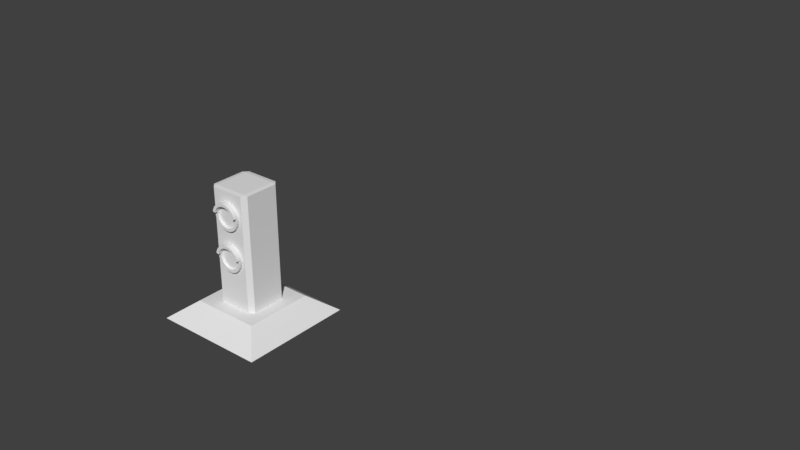 # Source: shunting_signal.blend  (saved by Blender 2.79.0; exported with 4.5.12 LTS)
import bpy
from mathutils import Matrix  # noqa: F401  (used for matrix-valued properties, if any)

bpy.ops.wm.read_factory_settings(use_empty=True)
scene = bpy.context.scene
scene.name = 'Scene'

# ---- collections
col_collection_1 = bpy.data.collections.new('Collection 1'); scene.collection.children.link(col_collection_1)

# ---- materials (node trees are filled in below, after node groups)
mat_material_001 = bpy.data.materials.new('Material.001')
mat_material_001.alpha_threshold = 0.0
mat_material_001.use_transparent_shadow = False
mat_material_001.preview_render_type = 'CUBE'
mat_material_001.roughness = 0.5

# ---- material node trees

# ---- world
world_world = bpy.data.worlds.new('World'); scene.world = world_world
world_world.color = (0.05088, 0.05088, 0.05088)
world_world.use_sun_shadow = False
world_world.sun_shadow_jitter_overblur = 0.0
world_world.cycles.sampling_method = 'MANUAL'

# ---- meshes
me_cylinder_002 = bpy.data.meshes.new('Cylinder.002')
me_cylinder_002.from_pydata([(0.0, 1.0, -1.0), (0.0, 1.0, 1.0), (0.1951, 0.9808, -1.0), (0.1951, 0.9808, 1.0), (0.3827, 0.9239, -1.0), (0.3827, 0.9239, 1.0), (0.5556, 0.8315, -1.0), (0.5556, 0.8315, 1.0), (0.7071, 0.7071, -1.0), (0.7071, 0.7071, 1.0), (0.8315, 0.5556, -1.0), (0.8315, 0.5556, 1.0), (0.9239, 0.3827, -1.0), (0.9239, 0.3827, 1.0), (0.9808, 0.1951, -1.0), (0.9808, 0.1951, 1.0), (1.0, 7.55e-08, -1.0), (1.0, 7.55e-08, 1.0), (0.9808, -0.1951, -1.0), (0.9808, -0.1951, 1.0), (0.9239, -0.3827, -1.0), (0.9239, -0.3827, 1.0), (0.8315, -0.5556, -1.0), (0.8315, -0.5556, 1.0), (0.7071, -0.7071, -1.0), (0.7071, -0.7071, 1.0), (0.5556, -0.8315, -1.0), (0.5556, -0.8315, 1.0), (0.3827, -0.9239, -1.0), (0.3827, -0.9239, 1.0), (0.1951, -0.9808, -1.0), (0.1951, -0.9808, 1.0), (-3.258e-07, -1.0, -1.0), (-3.258e-07, -1.0, 1.0), (-0.1951, -0.9808, -1.0), (-0.1951, -0.9808, 1.0), (-0.3827, -0.9239, -1.0), (-0.3827, -0.9239, 1.0), (-0.5556, -0.8315, -1.0), (-0.5556, -0.8315, 1.0), (-0.7071, -0.7071, -1.0), (-0.7071, -0.7071, 1.0), (-0.8315, -0.5556, -1.0), (-0.8315, -0.5556, 1.0), (-0.9239, -0.3827, -1.0), (-0.9239, -0.3827, 1.0), (-0.9808, -0.1951, -1.0), (-0.9808, -0.1951, 1.0), (-1.0, 9.656e-07, -1.0), (-1.0, 9.656e-07, 1.0), (-0.9808, 0.1951, -1.0), (-0.9808, 0.1951, 1.0), (-0.9239, 0.3827, -1.0), (-0.9239, 0.3827, 1.0), (-0.8315, 0.5556, -1.0), (-0.8315, 0.5556, 1.0), (-0.7071, 0.7071, -1.0), (-0.7071, 0.7071, 1.0), (-0.5556, 0.8315, -1.0), (-0.5556, 0.8315, 1.0), (-0.3827, 0.9239, -1.0), (-0.3827, 0.9239, 1.0), (-0.1951, 0.9808, -1.0), (-0.1951, 0.9808, 1.0), (2.479e-08, 0.7913, -1.0), (0.1544, 0.7761, -1.0), (0.3028, 0.731, -1.0), (0.4396, 0.6579, -1.0), (0.5595, 0.5595, -1.0), (0.6579, 0.4396, -1.0), (0.731, 0.3028, -1.0), (0.7761, 0.1544, -1.0), (0.7913, 1.192e-07, -1.0), (0.7761, -0.1544, -1.0), (0.731, -0.3028, -1.0), (0.6579, -0.4396, -1.0), (0.5595, -0.5595, -1.0), (0.4396, -0.6579, -1.0), (0.3028, -0.731, -1.0), (0.1544, -0.7761, -1.0), (-2.33e-07, -0.7913, -1.0), (-0.1544, -0.7761, -1.0), (-0.3028, -0.731, -1.0), (-0.4396, -0.6579, -1.0), (-0.5595, -0.5595, -1.0), (-0.6579, -0.4396, -1.0), (-0.731, -0.3028, -1.0), (-0.7761, -0.1544, -1.0), (-0.7913, 8.235e-07, -1.0), (-0.7761, 0.1544, -1.0), (-0.731, 0.3028, -1.0), (-0.6579, 0.4396, -1.0), (-0.5595, 0.5595, -1.0), (-0.4396, 0.6579, -1.0), (-0.3028, 0.731, -1.0), (-0.1544, 0.7761, -1.0), (2.333e-08, 0.7913, 0.3913), (0.1544, 0.7761, 0.3913), (0.3028, 0.731, 0.3913), (0.4396, 0.6579, 0.3913), (0.5595, 0.5595, 0.3913), (0.6579, 0.4396, 0.3913), (0.731, 0.3028, 0.3913), (0.7761, 0.1544, 0.3913), (0.7913, 1.268e-07, 0.3913), (0.7761, -0.1544, 0.3913), (0.731, -0.3028, 0.3913), (0.6579, -0.4396, 0.3913), (0.5595, -0.5595, 0.3913), (0.4396, -0.6579, 0.3913), (0.3028, -0.731, 0.3913), (0.1544, -0.7761, 0.3913), (-2.345e-07, -0.7913, 0.3913), (-0.1544, -0.7761, 0.3913), (-0.3028, -0.731, 0.3913), (-0.4396, -0.6579, 0.3913), (-0.5595, -0.5595, 0.3913), (-0.6579, -0.4396, 0.3913), (-0.731, -0.3028, 0.3913), (-0.7761, -0.1544, 0.3913), (-0.7913, 8.311e-07, 0.3913), (-0.7761, 0.1544, 0.3913), (-0.731, 0.3028, 0.3913), (-0.6579, 0.4396, 0.3913), (-0.5595, 0.5595, 0.3913), (-0.4396, 0.6579, 0.3913), (-0.3028, 0.731, 0.3913), (-0.1544, 0.7761, 0.3913), (0.0, 1.0, -2.76), (0.1951, 0.9808, -2.76), (0.3827, 0.9239, -2.76), (0.5556, 0.8315, -2.76), (0.7071, 0.7071, -2.76), (0.8315, 0.5556, -2.76), (0.9239, 0.3827, -2.76), (0.9808, 0.1951, -2.76), (-0.9808, 0.1951, -2.76), (-0.9239, 0.3827, -2.76), (-0.8315, 0.5556, -2.76), (-0.7071, 0.7071, -2.76), (-0.5556, 0.8315, -2.76), (-0.3827, 0.9239, -2.76), (-0.1951, 0.9808, -2.76), (2.479e-08, 0.7913, -2.76), (0.1544, 0.7761, -2.76), (0.3028, 0.731, -2.76), (0.4396, 0.6579, -2.76), (0.5595, 0.5595, -2.76), (0.6579, 0.4396, -2.76), (0.731, 0.3028, -2.76), (0.7761, 0.1544, -2.76), (-0.7761, 0.1544, -2.76), (-0.731, 0.3028, -2.76), (-0.6579, 0.4396, -2.76), (-0.5595, 0.5595, -2.76), (-0.4396, 0.6579, -2.76), (-0.3028, 0.731, -2.76), (-0.1544, 0.7761, -2.76), (0.0, 4.0, -1.0), (0.0, 4.0, 1.0), (0.1951, 3.981, -1.0), (0.1951, 3.981, 1.0), (0.3827, 3.924, -1.0), (0.3827, 3.924, 1.0), (0.5556, 3.831, -1.0), (0.5556, 3.831, 1.0), (0.7071, 3.707, -1.0), (0.7071, 3.707, 1.0), (0.8315, 3.556, -1.0), (0.8315, 3.556, 1.0), (0.9239, 3.383, -1.0), (0.9239, 3.383, 1.0), (0.9808, 3.195, -1.0), (0.9808, 3.195, 1.0), (1.0, 3.0, -1.0), (1.0, 3.0, 1.0), (0.9808, 2.805, -1.0), (0.9808, 2.805, 1.0), (0.9239, 2.617, -1.0), (0.9239, 2.617, 1.0), (0.8315, 2.444, -1.0), (0.8315, 2.444, 1.0), (0.7071, 2.293, -1.0), (0.7071, 2.293, 1.0), (0.5556, 2.169, -1.0), (0.5556, 2.169, 1.0), (0.3827, 2.076, -1.0), (0.3827, 2.076, 1.0), (0.1951, 2.019, -1.0), (0.1951, 2.019, 1.0), (-3.258e-07, 2.0, -1.0), (-3.258e-07, 2.0, 1.0), (-0.1951, 2.019, -1.0), (-0.1951, 2.019, 1.0), (-0.3827, 2.076, -1.0), (-0.3827, 2.076, 1.0), (-0.5556, 2.169, -1.0), (-0.5556, 2.169, 1.0), (-0.7071, 2.293, -1.0), (-0.7071, 2.293, 1.0), (-0.8315, 2.444, -1.0), (-0.8315, 2.444, 1.0), (-0.9239, 2.617, -1.0), (-0.9239, 2.617, 1.0), (-0.9808, 2.805, -1.0), (-0.9808, 2.805, 1.0), (-1.0, 3.0, -1.0), (-1.0, 3.0, 1.0), (-0.9808, 3.195, -1.0), (-0.9808, 3.195, 1.0), (-0.9239, 3.383, -1.0), (-0.9239, 3.383, 1.0), (-0.8315, 3.556, -1.0), (-0.8315, 3.556, 1.0), (-0.7071, 3.707, -1.0), (-0.7071, 3.707, 1.0), (-0.5556, 3.831, -1.0), (-0.5556, 3.831, 1.0), (-0.3827, 3.924, -1.0), (-0.3827, 3.924, 1.0), (-0.1951, 3.981, -1.0), (-0.1951, 3.981, 1.0), (2.479e-08, 3.791, -1.0), (0.1544, 3.776, -1.0), (0.3028, 3.731, -1.0), (0.4396, 3.658, -1.0), (0.5595, 3.56, -1.0), (0.6579, 3.44, -1.0), (0.731, 3.303, -1.0), (0.7761, 3.154, -1.0), (0.7913, 3.0, -1.0), (0.7761, 2.846, -1.0), (0.731, 2.697, -1.0), (0.6579, 2.56, -1.0), (0.5595, 2.44, -1.0), (0.4396, 2.342, -1.0), (0.3028, 2.269, -1.0), (0.1544, 2.224, -1.0), (-2.33e-07, 2.209, -1.0), (-0.1544, 2.224, -1.0), (-0.3028, 2.269, -1.0), (-0.4396, 2.342, -1.0), (-0.5595, 2.44, -1.0), (-0.6579, 2.56, -1.0), (-0.731, 2.697, -1.0), (-0.7761, 2.846, -1.0), (-0.7913, 3.0, -1.0), (-0.7761, 3.154, -1.0), (-0.731, 3.303, -1.0), (-0.6579, 3.44, -1.0), (-0.5595, 3.56, -1.0), (-0.4396, 3.658, -1.0), (-0.3028, 3.731, -1.0), (-0.1544, 3.776, -1.0), (2.333e-08, 3.791, 0.3913), (0.1544, 3.776, 0.3913), (0.3028, 3.731, 0.3913), (0.4396, 3.658, 0.3913), (0.5595, 3.56, 0.3913), (0.6579, 3.44, 0.3913), (0.731, 3.303, 0.3913), (0.7761, 3.154, 0.3913), (0.7913, 3.0, 0.3913), (0.7761, 2.846, 0.3913), (0.731, 2.697, 0.3913), (0.6579, 2.56, 0.3913), (0.5595, 2.44, 0.3913), (0.4396, 2.342, 0.3913), (0.3028, 2.269, 0.3913), (0.1544, 2.224, 0.3913), (-2.345e-07, 2.209, 0.3913), (-0.1544, 2.224, 0.3913), (-0.3028, 2.269, 0.3913), (-0.4396, 2.342, 0.3913), (-0.5595, 2.44, 0.3913), (-0.6579, 2.56, 0.3913), (-0.731, 2.697, 0.3913), (-0.7761, 2.846, 0.3913), (-0.7913, 3.0, 0.3913), (-0.7761, 3.154, 0.3913), (-0.731, 3.303, 0.3913), (-0.6579, 3.44, 0.3913), (-0.5595, 3.56, 0.3913), (-0.4396, 3.658, 0.3913), (-0.3028, 3.731, 0.3913), (-0.1544, 3.776, 0.3913), (0.0, 4.0, -2.76), (0.1951, 3.981, -2.76), (0.3827, 3.924, -2.76), (0.5556, 3.831, -2.76), (0.7071, 3.707, -2.76), (0.8315, 3.556, -2.76), (0.9239, 3.383, -2.76), (0.9808, 3.195, -2.76), (-0.9808, 3.195, -2.76), (-0.9239, 3.383, -2.76), (-0.8315, 3.556, -2.76), (-0.7071, 3.707, -2.76), (-0.5556, 3.831, -2.76), (-0.3827, 3.924, -2.76), (-0.1951, 3.981, -2.76), (2.479e-08, 3.791, -2.76), (0.1544, 3.776, -2.76), (0.3028, 3.731, -2.76), (0.4396, 3.658, -2.76), (0.5595, 3.56, -2.76), (0.6579, 3.44, -2.76), (0.731, 3.303, -2.76), (0.7761, 3.154, -2.76), (-0.7761, 3.154, -2.76), (-0.731, 3.303, -2.76), (-0.6579, 3.44, -2.76), (-0.5595, 3.56, -2.76), (-0.4396, 3.658, -2.76), (-0.3028, 3.731, -2.76), (-0.1544, 3.776, -2.76), (-4.125, -5.0, 46.0), (-2.489, -3.75, 32.91), (-4.125, -5.0, -20.0), (-2.489, -3.75, -6.908), (4.125, -5.0, 46.0), (2.489, -3.75, 32.91), (4.125, -5.0, -20.0), (2.489, -3.75, -6.908), (-3.851, 14.99, -37.41), (-3.851, -10.01, -37.41), (-6.196, 14.99, -43.11), (-6.196, -10.01, -43.11), (-8.634, 14.99, -45.03), (-8.634, -10.01, -45.03), (-1.22, -3.75, 25.24), (-1.53, -3.75, 22.76), (-1.748, -3.75, 26.99), (-1.53, -3.75, 3.239), (-1.22, -3.75, 0.7632), (-1.748, -3.75, -0.9873), (1.22, -3.75, 0.7632), (1.53, -3.75, 3.239), (1.748, -3.75, -0.9873), (1.53, -3.75, 22.76), (1.22, -3.75, 25.24), (1.748, -3.75, 26.99), (-1.53, 4.703, 22.76), (-1.22, 4.703, 25.24), (-1.22, 4.75, 22.76), (-1.53, 4.703, 3.239), (-1.22, 4.75, 3.239), (-1.22, 4.703, 0.7632), (1.22, 4.703, 0.7632), (1.22, 4.75, 3.239), (1.53, 4.703, 3.239), (1.53, 4.703, 22.76), (1.22, 4.75, 22.76), (1.22, 4.703, 25.24), (-1.69, -10.01, -28.17), (-1.69, 14.99, -28.17), (0.2046, -10.01, -15.74), (0.2046, 14.99, -15.74), (1.759, -10.01, -0.5838), (1.759, 14.99, -0.5838), (2.914, -10.01, 16.7), (2.914, 14.99, 16.7), (3.626, -10.01, 35.46), (3.626, 14.99, 35.46), (3.866, -10.01, 54.97), (3.866, 14.99, 54.97), (3.626, -10.01, 74.48), (3.626, 14.99, 74.48), (2.914, -10.01, 93.24), (2.914, 14.99, 93.24), (1.759, -10.01, 110.5), (1.759, 14.99, 110.5), (0.2046, -10.01, 125.7), (0.2046, 14.99, 125.7), (-1.69, -10.01, 138.1), (-1.69, 14.99, 138.1), (-3.851, -10.01, 147.4), (-3.851, 14.99, 147.4), (-6.196, -10.01, 153.1), (-6.196, 14.99, 153.1), (-8.634, -10.01, 155.0), (-8.634, 14.99, 155.0), (-11.07, -10.01, 153.1), (-11.07, 14.99, 153.1), (-13.42, -10.01, 147.4), (-13.42, 14.99, 147.4), (-15.58, -10.01, 138.1), (-15.58, 14.99, 138.1), (-17.47, -10.01, 125.7), (-17.47, 14.99, 125.7), (-19.03, -10.01, 110.5), (-19.03, 14.99, 110.5), (-20.18, -10.01, 93.24), (-20.18, 14.99, 93.24), (-20.89, -10.01, 74.48), (-20.89, 14.99, 74.48), (-21.13, -10.01, 54.97), (-21.13, 14.99, 54.97), (-20.89, -10.01, 35.46), (-20.89, 14.99, 35.46), (-20.18, -10.01, 16.7), (-20.18, 14.99, 16.7), (-19.03, -10.01, -0.5839), (-19.03, 14.99, -0.5839), (-17.47, -10.01, -15.74), (-17.47, 14.99, -15.74), (-15.58, -10.01, -28.17), (-15.58, 14.99, -28.17), (-13.42, -10.01, -37.41), (-13.42, 14.99, -37.41), (-11.07, -10.01, -43.11), (-11.07, 14.99, -43.11)], [], [(0, 1, 3, 2), (2, 3, 5, 4), (4, 5, 7, 6), (6, 7, 9, 8), (8, 9, 11, 10), (10, 11, 13, 12), (12, 13, 15, 14), (14, 15, 17, 16), (16, 17, 19, 18), (18, 19, 21, 20), (20, 21, 23, 22), (22, 23, 25, 24), (24, 25, 27, 26), (26, 27, 29, 28), (28, 29, 31, 30), (30, 31, 33, 32), (32, 33, 35, 34), (34, 35, 37, 36), (36, 37, 39, 38), (38, 39, 41, 40), (40, 41, 43, 42), (42, 43, 45, 44), (44, 45, 47, 46), (46, 47, 49, 48), (48, 49, 51, 50), (50, 51, 53, 52), (52, 53, 55, 54), (54, 55, 57, 56), (56, 57, 59, 58), (58, 59, 61, 60), (3, 1, 63, 61, 59, 57, 55, 53, 51, 49, 47, 45, 43, 41, 39, 37, 35, 33, 31, 29, 27, 25, 23, 21, 19, 17, 15, 13, 11, 9, 7, 5), (60, 61, 63, 62), (62, 63, 1, 0), (40, 42, 85, 84), (83, 84, 116, 115), (65, 64, 143, 144), (14, 16, 72, 71), (32, 34, 81, 80), (54, 56, 139, 138), (91, 90, 152, 153), (24, 26, 77, 76), (42, 44, 86, 85), (90, 89, 151, 152), (16, 18, 73, 72), (34, 36, 82, 81), (62, 0, 128, 142), (0, 2, 129, 128), (26, 28, 78, 77), (44, 46, 87, 86), (8, 10, 133, 132), (14, 71, 150, 135), (18, 20, 74, 73), (36, 38, 83, 82), (52, 54, 138, 137), (60, 62, 142, 141), (28, 30, 79, 78), (46, 48, 88, 87), (6, 8, 132, 131), (20, 22, 75, 74), (38, 40, 84, 83), (50, 52, 137, 136), (71, 70, 149, 150), (30, 32, 80, 79), (48, 50, 89, 88), (58, 60, 141, 140), (22, 24, 76, 75), (96, 97, 98, 99, 100, 101, 102, 103, 104, 105, 106, 107, 108, 109, 110, 111, 112, 113, 114, 115, 116, 117, 118, 119, 120, 121, 122, 123, 124, 125, 126, 127), (70, 71, 103, 102), (84, 85, 117, 116), (71, 72, 104, 103), (85, 86, 118, 117), (72, 73, 105, 104), (86, 87, 119, 118), (73, 74, 106, 105), (87, 88, 120, 119), (74, 75, 107, 106), (88, 89, 121, 120), (75, 76, 108, 107), (89, 90, 122, 121), (76, 77, 109, 108), (90, 91, 123, 122), (77, 78, 110, 109), (64, 65, 97, 96), (91, 92, 124, 123), (78, 79, 111, 110), (65, 66, 98, 97), (92, 93, 125, 124), (79, 80, 112, 111), (66, 67, 99, 98), (93, 94, 126, 125), (80, 81, 113, 112), (67, 68, 100, 99), (94, 95, 127, 126), (81, 82, 114, 113), (68, 69, 101, 100), (95, 64, 96, 127), (82, 83, 115, 114), (69, 70, 102, 101), (140, 141, 156, 155), (136, 137, 152, 151), (131, 132, 147, 146), (141, 142, 157, 156), (137, 138, 153, 152), (132, 133, 148, 147), (128, 129, 144, 143), (142, 128, 143, 157), (138, 139, 154, 153), (133, 134, 149, 148), (129, 130, 145, 144), (139, 140, 155, 154), (134, 135, 150, 149), (130, 131, 146, 145), (92, 91, 153, 154), (10, 12, 134, 133), (89, 50, 136, 151), (66, 65, 144, 145), (93, 92, 154, 155), (2, 4, 130, 129), (67, 66, 145, 146), (94, 93, 155, 156), (56, 58, 140, 139), (68, 67, 146, 147), (95, 94, 156, 157), (12, 14, 135, 134), (69, 68, 147, 148), (64, 95, 157, 143), (4, 6, 131, 130), (70, 69, 148, 149), (158, 159, 161, 160), (160, 161, 163, 162), (162, 163, 165, 164), (164, 165, 167, 166), (166, 167, 169, 168), (168, 169, 171, 170), (170, 171, 173, 172), (172, 173, 175, 174), (174, 175, 177, 176), (176, 177, 179, 178), (178, 179, 181, 180), (180, 181, 183, 182), (182, 183, 185, 184), (184, 185, 187, 186), (186, 187, 189, 188), (188, 189, 191, 190), (190, 191, 193, 192), (192, 193, 195, 194), (194, 195, 197, 196), (196, 197, 199, 198), (198, 199, 201, 200), (200, 201, 203, 202), (202, 203, 205, 204), (204, 205, 207, 206), (206, 207, 209, 208), (208, 209, 211, 210), (210, 211, 213, 212), (212, 213, 215, 214), (214, 215, 217, 216), (216, 217, 219, 218), (161, 159, 221, 219, 217, 215, 213, 211, 209, 207, 205, 203, 201, 199, 197, 195, 193, 191, 189, 187, 185, 183, 181, 179, 177, 175, 173, 171, 169, 167, 165, 163), (218, 219, 221, 220), (220, 221, 159, 158), (198, 200, 243, 242), (241, 242, 274, 273), (223, 222, 301, 302), (172, 174, 230, 229), (190, 192, 239, 238), (212, 214, 297, 296), (249, 248, 310, 311), (182, 184, 235, 234), (200, 202, 244, 243), (248, 247, 309, 310), (174, 176, 231, 230), (192, 194, 240, 239), (220, 158, 286, 300), (158, 160, 287, 286), (184, 186, 236, 235), (202, 204, 245, 244), (166, 168, 291, 290), (172, 229, 308, 293), (176, 178, 232, 231), (194, 196, 241, 240), (210, 212, 296, 295), (218, 220, 300, 299), (186, 188, 237, 236), (204, 206, 246, 245), (164, 166, 290, 289), (178, 180, 233, 232), (196, 198, 242, 241), (208, 210, 295, 294), (229, 228, 307, 308), (188, 190, 238, 237), (206, 208, 247, 246), (216, 218, 299, 298), (180, 182, 234, 233), (254, 255, 256, 257, 258, 259, 260, 261, 262, 263, 264, 265, 266, 267, 268, 269, 270, 271, 272, 273, 274, 275, 276, 277, 278, 279, 280, 281, 282, 283, 284, 285), (228, 229, 261, 260), (242, 243, 275, 274), (229, 230, 262, 261), (243, 244, 276, 275), (230, 231, 263, 262), (244, 245, 277, 276), (231, 232, 264, 263), (245, 246, 278, 277), (232, 233, 265, 264), (246, 247, 279, 278), (233, 234, 266, 265), (247, 248, 280, 279), (234, 235, 267, 266), (248, 249, 281, 280), (235, 236, 268, 267), (222, 223, 255, 254), (249, 250, 282, 281), (236, 237, 269, 268), (223, 224, 256, 255), (250, 251, 283, 282), (237, 238, 270, 269), (224, 225, 257, 256), (251, 252, 284, 283), (238, 239, 271, 270), (225, 226, 258, 257), (252, 253, 285, 284), (239, 240, 272, 271), (226, 227, 259, 258), (253, 222, 254, 285), (240, 241, 273, 272), (227, 228, 260, 259), (298, 299, 314, 313), (294, 295, 310, 309), (289, 290, 305, 304), (299, 300, 315, 314), (295, 296, 311, 310), (290, 291, 306, 305), (286, 287, 302, 301), (300, 286, 301, 315), (296, 297, 312, 311), (291, 292, 307, 306), (287, 288, 303, 302), (297, 298, 313, 312), (292, 293, 308, 307), (288, 289, 304, 303), (250, 249, 311, 312), (168, 170, 292, 291), (247, 208, 294, 309), (224, 223, 302, 303), (251, 250, 312, 313), (160, 162, 288, 287), (225, 224, 303, 304), (252, 251, 313, 314), (214, 216, 298, 297), (226, 225, 304, 305), (253, 252, 314, 315), (170, 172, 293, 292), (227, 226, 305, 306), (222, 253, 315, 301), (162, 164, 289, 288), (228, 227, 306, 307), (316, 317, 319, 318), (318, 319, 323, 322), (322, 323, 321, 320), (320, 321, 317, 316), (318, 322, 320, 316), (349, 346, 344, 352), (321, 323, 338, 337, 339, 341), (330, 340, 353, 343), (336, 334, 347, 348), (339, 337, 350, 351), (319, 317, 332, 331, 333, 335), (317, 321, 341, 340, 330, 332), (323, 319, 335, 334, 336, 338), (330, 331, 332), (333, 334, 335), (336, 337, 338), (339, 340, 341), (342, 343, 344), (345, 346, 347), (348, 349, 350), (351, 352, 353), (344, 346, 345, 342), (346, 349, 348, 347), (349, 352, 351, 350), (352, 344, 343, 353), (336, 348, 350, 337), (353, 340, 339, 351), (330, 343, 342, 331), (347, 334, 333, 345), (333, 331, 342, 345)])
_uv = me_cylinder_002.uv_layers.new(name='UVMap')
_uv.uv.foreach_set('vector', [0.8347, 0.4015, 0.8347, 0.4317, 0.8295, 0.4317, 0.8295, 0.4015, 0.8295, 0.4015, 0.8295, 0.4317, 0.8245, 0.4317, 0.8245, 0.4015, 0.8245, 0.4015, 0.8245, 0.4317, 0.8199, 0.4317, 0.8199, 0.4015, 0.8199, 0.4015, 0.8199, 0.4317, 0.8159, 0.4317, 0.8159, 0.4015, 0.7656, 0.4015, 0.7656, 0.4317, 0.7616, 0.4317, 0.7616, 0.4015, 0.7616, 0.4015, 0.7616, 0.4317, 0.757, 0.4317, 0.757, 0.4015, 0.757, 0.4015, 0.757, 0.4317, 0.752, 0.4317, 0.752, 0.4015, 0.752, 0.4015, 0.752, 0.4317, 0.7469, 0.4317, 0.7469, 0.4015, 0.7469, 0.4015, 0.7469, 0.4317, 0.7417, 0.4317, 0.7417, 0.4015, 0.7417, 0.4015, 0.7417, 0.4317, 0.7367, 0.4317, 0.7367, 0.4015, 0.7367, 0.4015, 0.7367, 0.4317, 0.7321, 0.4317, 0.7321, 0.4015, 0.7321, 0.4015, 0.7321, 0.4317, 0.7281, 0.4317, 0.7281, 0.4015, 0.6402, 0.4991, 0.6402, 0.469, 0.6443, 0.469, 0.6443, 0.4991, 0.6443, 0.4991, 0.6443, 0.469, 0.6489, 0.469, 0.6489, 0.4991, 0.6489, 0.4991, 0.6489, 0.469, 0.6538, 0.469, 0.6538, 0.4991, 0.6538, 0.4991, 0.6538, 0.469, 0.659, 0.469, 0.659, 0.4991, 0.659, 0.4991, 0.659, 0.469, 0.6642, 0.469, 0.6642, 0.4991, 0.6642, 0.4991, 0.6642, 0.469, 0.6692, 0.469, 0.6692, 0.4991, 0.6692, 0.4991, 0.6692, 0.469, 0.6738, 0.469, 0.6738, 0.4991, 0.6738, 0.4991, 0.6738, 0.469, 0.6778, 0.469, 0.6778, 0.4991, 0.6339, 0.4015, 0.6339, 0.4317, 0.6299, 0.4317, 0.6299, 0.4015, 0.6299, 0.4015, 0.6299, 0.4317, 0.6253, 0.4317, 0.6253, 0.4015, 0.6253, 0.4015, 0.6253, 0.4317, 0.6203, 0.4317, 0.6203, 0.4015, 0.6203, 0.4015, 0.6203, 0.4317, 0.6151, 0.4317, 0.6151, 0.4015, 0.6151, 0.4015, 0.6151, 0.4317, 0.6099, 0.4317, 0.6099, 0.4015, 0.6099, 0.4015, 0.6099, 0.4317, 0.6049, 0.4317, 0.6049, 0.4015, 0.6049, 0.4015, 0.6049, 0.4317, 0.6004, 0.4317, 0.6004, 0.4015, 0.6004, 0.4015, 0.6004, 0.4317, 0.5963, 0.4317, 0.5963, 0.4015, 0.8535, 0.4015, 0.8535, 0.4317, 0.8494, 0.4317, 0.8494, 0.4015, 0.8494, 0.4015, 0.8494, 0.4317, 0.8449, 0.4317, 0.8449, 0.4015, 0.6201, 0.4653, 0.615, 0.4648, 0.6102, 0.4636, 0.6059, 0.462, 0.6022, 0.4599, 0.5993, 0.4574, 0.5973, 0.4547, 0.5963, 0.4518, 0.5963, 0.4488, 0.5973, 0.4459, 0.5993, 0.4432, 0.6022, 0.4407, 0.6059, 0.4386, 0.6102, 0.437, 0.615, 0.4359, 0.6201, 0.4353, 0.6254, 0.4353, 0.6305, 0.4359, 0.6353, 0.437, 0.6396, 0.4386, 0.6433, 0.4407, 0.6462, 0.4432, 0.6482, 0.4459, 0.6492, 0.4488, 0.6492, 0.4518, 0.6482, 0.4547, 0.6462, 0.4574, 0.6433, 0.4599, 0.6396, 0.462, 0.6353, 0.4636, 0.6305, 0.4648, 0.6254, 0.4653, 0.8449, 0.4015, 0.8449, 0.4317, 0.8399, 0.4317, 0.8399, 0.4015, 0.8399, 0.4015, 0.8399, 0.4317, 0.8347, 0.4317, 0.8347, 0.4015, 0.8189, 0.4909, 0.8229, 0.489, 0.826, 0.4916, 0.8228, 0.4931, 0.6589, 0.5028, 0.6621, 0.5028, 0.6621, 0.5238, 0.6589, 0.5238, 0.8706, 0.3959, 0.8747, 0.3959, 0.8747, 0.4225, 0.8706, 0.4225, 0.8429, 0.5164, 0.8377, 0.5167, 0.8377, 0.5135, 0.8418, 0.5133, 0.8111, 0.5016, 0.8116, 0.4986, 0.8171, 0.4992, 0.8167, 0.5016, 0.6004, 0.4015, 0.5963, 0.4015, 0.5963, 0.3749, 0.6004, 0.3749, 0.8135, 0.4619, 0.8098, 0.4619, 0.8098, 0.4353, 0.8135, 0.4353, 0.8189, 0.5123, 0.8156, 0.51, 0.8202, 0.5082, 0.8228, 0.51, 0.8229, 0.489, 0.8275, 0.4876, 0.8296, 0.4905, 0.826, 0.4916, 0.8098, 0.4619, 0.8059, 0.4619, 0.8059, 0.4353, 0.8098, 0.4353, 0.8377, 0.5167, 0.8325, 0.5164, 0.8336, 0.5133, 0.8377, 0.5135, 0.8116, 0.4986, 0.8132, 0.4958, 0.8183, 0.497, 0.8171, 0.4992, 0.8399, 0.4015, 0.8347, 0.4015, 0.8347, 0.3749, 0.8399, 0.3749, 0.8347, 0.4015, 0.8295, 0.4015, 0.8295, 0.3749, 0.8347, 0.3749, 0.8156, 0.51, 0.8132, 0.5074, 0.8183, 0.5061, 0.8202, 0.5082, 0.8275, 0.4876, 0.8325, 0.4868, 0.8336, 0.4899, 0.8296, 0.4905, 0.7656, 0.4015, 0.7616, 0.4015, 0.7616, 0.3749, 0.7656, 0.3749, 0.907, 0.4353, 0.9124, 0.4353, 0.9124, 0.4619, 0.907, 0.4619, 0.8325, 0.5164, 0.8275, 0.5155, 0.8296, 0.5126, 0.8336, 0.5133, 0.8132, 0.4958, 0.8156, 0.4932, 0.8202, 0.4949, 0.8183, 0.497, 0.6049, 0.4015, 0.6004, 0.4015, 0.6004, 0.3749, 0.6049, 0.3749, 0.8449, 0.4015, 0.8399, 0.4015, 0.8399, 0.3749, 0.8449, 0.3749, 0.8132, 0.5074, 0.8116, 0.5045, 0.8171, 0.5039, 0.8183, 0.5061, 0.8325, 0.4868, 0.8377, 0.4865, 0.8377, 0.4896, 0.8336, 0.4899, 0.8199, 0.4015, 0.8159, 0.4015, 0.8159, 0.3749, 0.8199, 0.3749, 0.8275, 0.5155, 0.8229, 0.5141, 0.826, 0.5115, 0.8296, 0.5126, 0.8156, 0.4932, 0.8189, 0.4909, 0.8228, 0.4931, 0.8202, 0.4949, 0.6099, 0.4015, 0.6049, 0.4015, 0.6049, 0.3749, 0.6099, 0.3749, 0.8698, 0.4619, 0.8659, 0.4619, 0.8659, 0.4353, 0.8698, 0.4353, 0.8116, 0.5045, 0.8111, 0.5016, 0.8167, 0.5016, 0.8171, 0.5039, 0.8377, 0.4865, 0.8429, 0.4868, 0.8418, 0.4899, 0.8377, 0.4896, 0.8494, 0.4015, 0.8449, 0.4015, 0.8449, 0.3749, 0.8494, 0.3749, 0.8229, 0.5141, 0.8189, 0.5123, 0.8228, 0.51, 0.826, 0.5115, 0.7629, 0.4995, 0.7629, 0.4972, 0.7637, 0.4949, 0.7653, 0.4927, 0.7676, 0.4908, 0.7705, 0.4891, 0.7739, 0.4878, 0.7778, 0.4869, 0.7818, 0.4865, 0.7859, 0.4865, 0.79, 0.4869, 0.7938, 0.4878, 0.7972, 0.4891, 0.8001, 0.4908, 0.8024, 0.4927, 0.804, 0.4949, 0.8048, 0.4972, 0.8048, 0.4995, 0.804, 0.5018, 0.8024, 0.504, 0.8001, 0.5059, 0.7972, 0.5076, 0.7938, 0.5089, 0.79, 0.5098, 0.7859, 0.5103, 0.7818, 0.5103, 0.7778, 0.5098, 0.7739, 0.5089, 0.7705, 0.5076, 0.7676, 0.5059, 0.7653, 0.504, 0.7637, 0.5018, 0.8659, 0.4619, 0.8698, 0.4619, 0.8698, 0.4829, 0.8659, 0.4829, 0.7869, 0.4619, 0.7901, 0.4619, 0.7901, 0.4829, 0.7869, 0.4829, 0.8698, 0.4619, 0.8739, 0.4619, 0.8739, 0.4829, 0.8698, 0.4829, 0.7901, 0.4619, 0.7937, 0.4619, 0.7937, 0.4829, 0.7901, 0.4829, 0.8739, 0.4619, 0.878, 0.4619, 0.878, 0.4829, 0.8739, 0.4829, 0.7937, 0.4619, 0.7977, 0.4619, 0.7977, 0.4829, 0.7937, 0.4829, 0.878, 0.4619, 0.882, 0.4619, 0.882, 0.4829, 0.878, 0.4829, 0.7977, 0.4619, 0.8018, 0.4619, 0.8018, 0.4829, 0.7977, 0.4829, 0.882, 0.4619, 0.8856, 0.4619, 0.8856, 0.4829, 0.882, 0.4829, 0.8018, 0.4619, 0.8059, 0.4619, 0.8059, 0.4829, 0.8018, 0.4829, 0.8856, 0.4619, 0.8888, 0.4619, 0.8888, 0.4829, 0.8856, 0.4829, 0.8059, 0.4619, 0.8098, 0.4619, 0.8098, 0.4829, 0.8059, 0.4829, 0.6324, 0.5028, 0.6356, 0.5028, 0.6356, 0.5238, 0.6324, 0.5238, 0.8098, 0.4619, 0.8135, 0.4619, 0.8135, 0.4829, 0.8098, 0.4829, 0.6356, 0.5028, 0.6392, 0.5028, 0.6392, 0.5238, 0.6356, 0.5238, 0.8747, 0.3959, 0.8706, 0.3959, 0.8706, 0.3749, 0.8747, 0.3749, 0.8135, 0.4619, 0.8166, 0.4619, 0.8166, 0.4829, 0.8135, 0.4829, 0.6392, 0.5028, 0.6432, 0.5028, 0.6432, 0.5238, 0.6392, 0.5238, 0.8706, 0.3959, 0.8667, 0.3959, 0.8667, 0.3749, 0.8706, 0.3749, 0.8896, 0.3959, 0.8864, 0.3959, 0.8864, 0.3749, 0.8896, 0.3749, 0.6432, 0.5028, 0.6473, 0.5028, 0.6473, 0.5238, 0.6432, 0.5238, 0.8667, 0.3959, 0.863, 0.3959, 0.863, 0.3749, 0.8667, 0.3749, 0.8864, 0.3959, 0.8827, 0.3959, 0.8827, 0.3749, 0.8864, 0.3749, 0.6473, 0.5028, 0.6514, 0.5028, 0.6514, 0.5238, 0.6473, 0.5238, 0.863, 0.3959, 0.8598, 0.3959, 0.8598, 0.3749, 0.863, 0.3749, 0.8827, 0.3959, 0.8788, 0.3959, 0.8788, 0.3749, 0.8827, 0.3749, 0.6514, 0.5028, 0.6553, 0.5028, 0.6553, 0.5238, 0.6514, 0.5238, 0.8591, 0.4619, 0.8623, 0.4619, 0.8623, 0.4829, 0.8591, 0.4829, 0.8788, 0.3959, 0.8747, 0.3959, 0.8747, 0.3749, 0.8788, 0.3749, 0.6553, 0.5028, 0.6589, 0.5028, 0.6589, 0.5238, 0.6553, 0.5238, 0.8623, 0.4619, 0.8659, 0.4619, 0.8659, 0.4829, 0.8623, 0.4829, 0.6886, 0.4922, 0.6862, 0.4895, 0.6913, 0.4883, 0.6932, 0.4904, 0.7055, 0.4986, 0.7006, 0.4977, 0.7027, 0.4948, 0.7066, 0.4955, 0.6886, 0.4754, 0.6919, 0.4731, 0.6959, 0.4753, 0.6932, 0.4771, 0.6862, 0.4895, 0.6847, 0.4867, 0.6901, 0.4861, 0.6913, 0.4883, 0.7006, 0.4977, 0.696, 0.4963, 0.699, 0.4937, 0.7027, 0.4948, 0.6919, 0.4731, 0.696, 0.4712, 0.699, 0.4738, 0.6959, 0.4753, 0.6842, 0.4838, 0.6847, 0.4808, 0.6901, 0.4814, 0.6897, 0.4838, 0.6847, 0.4867, 0.6842, 0.4838, 0.6897, 0.4838, 0.6901, 0.4861, 0.696, 0.4963, 0.6919, 0.4944, 0.6959, 0.4922, 0.699, 0.4937, 0.696, 0.4712, 0.7006, 0.4698, 0.7027, 0.4727, 0.699, 0.4738, 0.6847, 0.4808, 0.6862, 0.478, 0.6913, 0.4792, 0.6901, 0.4814, 0.6919, 0.4944, 0.6886, 0.4922, 0.6932, 0.4904, 0.6959, 0.4922, 0.7006, 0.4698, 0.7055, 0.469, 0.7066, 0.472, 0.7027, 0.4727, 0.6862, 0.478, 0.6886, 0.4754, 0.6932, 0.4771, 0.6913, 0.4792, 0.8166, 0.4619, 0.8135, 0.4619, 0.8135, 0.4353, 0.8166, 0.4353, 0.7616, 0.4015, 0.757, 0.4015, 0.757, 0.3749, 0.7616, 0.3749, 0.8952, 0.4353, 0.9006, 0.4353, 0.9006, 0.4619, 0.8952, 0.4619, 0.8667, 0.3959, 0.8706, 0.3959, 0.8706, 0.4225, 0.8667, 0.4225, 0.8864, 0.3959, 0.8896, 0.3959, 0.8896, 0.4225, 0.8864, 0.4225, 0.8295, 0.4015, 0.8245, 0.4015, 0.8245, 0.3749, 0.8295, 0.3749, 0.863, 0.3959, 0.8667, 0.3959, 0.8667, 0.4225, 0.863, 0.4225, 0.8827, 0.3959, 0.8864, 0.3959, 0.8864, 0.4225, 0.8827, 0.4225, 0.8535, 0.4015, 0.8494, 0.4015, 0.8494, 0.3749, 0.8535, 0.3749, 0.8598, 0.3959, 0.863, 0.3959, 0.863, 0.4225, 0.8598, 0.4225, 0.8788, 0.3959, 0.8827, 0.3959, 0.8827, 0.4225, 0.8788, 0.4225, 0.757, 0.4015, 0.752, 0.4015, 0.752, 0.3749, 0.757, 0.3749, 0.8623, 0.4619, 0.8591, 0.4619, 0.8591, 0.4353, 0.8623, 0.4353, 0.8747, 0.3959, 0.8788, 0.3959, 0.8788, 0.4225, 0.8747, 0.4225, 0.8245, 0.4015, 0.8199, 0.4015, 0.8199, 0.3749, 0.8245, 0.3749, 0.8659, 0.4619, 0.8623, 0.4619, 0.8623, 0.4353, 0.8659, 0.4353, 0.7908, 0.4051, 0.7908, 0.3749, 0.796, 0.3749, 0.796, 0.4051, 0.796, 0.4051, 0.796, 0.3749, 0.8009, 0.3749, 0.8009, 0.4051, 0.8009, 0.4051, 0.8009, 0.3749, 0.8055, 0.3749, 0.8055, 0.4051, 0.8055, 0.4051, 0.8055, 0.3749, 0.8096, 0.3749, 0.8096, 0.4051, 0.6778, 0.4015, 0.6778, 0.4317, 0.6738, 0.4317, 0.6738, 0.4015, 0.6738, 0.4015, 0.6738, 0.4317, 0.6692, 0.4317, 0.6692, 0.4015, 0.6692, 0.4015, 0.6692, 0.4317, 0.6642, 0.4317, 0.6642, 0.4015, 0.6642, 0.4015, 0.6642, 0.4317, 0.659, 0.4317, 0.659, 0.4015, 0.659, 0.4015, 0.659, 0.4317, 0.6538, 0.4317, 0.6538, 0.4015, 0.6538, 0.4015, 0.6538, 0.4317, 0.6489, 0.4317, 0.6489, 0.4015, 0.6489, 0.4015, 0.6489, 0.4317, 0.6443, 0.4317, 0.6443, 0.4015, 0.6443, 0.4015, 0.6443, 0.4317, 0.6402, 0.4317, 0.6402, 0.4015, 0.5963, 0.4991, 0.5963, 0.469, 0.6004, 0.469, 0.6004, 0.4991, 0.6004, 0.4991, 0.6004, 0.469, 0.6049, 0.469, 0.6049, 0.4991, 0.6049, 0.4991, 0.6049, 0.469, 0.6099, 0.469, 0.6099, 0.4991, 0.6099, 0.4991, 0.6099, 0.469, 0.6151, 0.469, 0.6151, 0.4991, 0.6151, 0.4991, 0.6151, 0.469, 0.6203, 0.469, 0.6203, 0.4991, 0.6203, 0.4991, 0.6203, 0.469, 0.6253, 0.469, 0.6253, 0.4991, 0.6253, 0.4991, 0.6253, 0.469, 0.6299, 0.469, 0.6299, 0.4991, 0.6299, 0.4991, 0.6299, 0.469, 0.6339, 0.469, 0.6339, 0.4991, 0.7217, 0.4015, 0.7217, 0.4317, 0.7177, 0.4317, 0.7177, 0.4015, 0.7177, 0.4015, 0.7177, 0.4317, 0.7131, 0.4317, 0.7131, 0.4015, 0.7131, 0.4015, 0.7131, 0.4317, 0.7081, 0.4317, 0.7081, 0.4015, 0.7081, 0.4015, 0.7081, 0.4317, 0.7029, 0.4317, 0.7029, 0.4015, 0.7029, 0.4015, 0.7029, 0.4317, 0.6978, 0.4317, 0.6978, 0.4015, 0.6978, 0.4015, 0.6978, 0.4317, 0.6928, 0.4317, 0.6928, 0.4015, 0.6928, 0.4015, 0.6928, 0.4317, 0.6882, 0.4317, 0.6882, 0.4015, 0.6882, 0.4015, 0.6882, 0.4317, 0.6842, 0.4317, 0.6842, 0.4015, 0.772, 0.4051, 0.772, 0.3749, 0.776, 0.3749, 0.776, 0.4051, 0.776, 0.4051, 0.776, 0.3749, 0.7806, 0.3749, 0.7806, 0.4051, 0.6566, 0.4547, 0.6555, 0.4518, 0.6555, 0.4488, 0.6566, 0.4459, 0.6586, 0.4432, 0.6614, 0.4407, 0.6651, 0.4386, 0.6695, 0.437, 0.6743, 0.4359, 0.6794, 0.4353, 0.6846, 0.4353, 0.6897, 0.4359, 0.6945, 0.437, 0.6988, 0.4386, 0.7025, 0.4407, 0.7054, 0.4432, 0.7074, 0.4459, 0.7084, 0.4488, 0.7084, 0.4518, 0.7074, 0.4547, 0.7054, 0.4574, 0.7025, 0.4599, 0.6988, 0.462, 0.6945, 0.4636, 0.6897, 0.4648, 0.6846, 0.4653, 0.6794, 0.4653, 0.6743, 0.4648, 0.6695, 0.4636, 0.6651, 0.462, 0.6614, 0.4599, 0.6586, 0.4574, 0.7806, 0.4051, 0.7806, 0.3749, 0.7856, 0.3749, 0.7856, 0.4051, 0.7856, 0.4051, 0.7856, 0.3749, 0.7908, 0.3749, 0.7908, 0.4051, 0.857, 0.4909, 0.861, 0.489, 0.8641, 0.4916, 0.8609, 0.4931, 0.5995, 0.5238, 0.5963, 0.5238, 0.5963, 0.5028, 0.5995, 0.5028, 0.7616, 0.4563, 0.7657, 0.4563, 0.7657, 0.4829, 0.7616, 0.4829, 0.881, 0.5164, 0.8758, 0.5167, 0.8758, 0.5135, 0.8799, 0.5133, 0.8492, 0.5016, 0.8497, 0.4986, 0.8552, 0.4992, 0.8548, 0.5016, 0.6882, 0.4015, 0.6842, 0.4015, 0.6842, 0.3749, 0.6882, 0.3749, 0.7179, 0.4563, 0.7216, 0.4563, 0.7216, 0.4829, 0.7179, 0.4829, 0.857, 0.5123, 0.8537, 0.51, 0.8583, 0.5082, 0.8609, 0.51, 0.861, 0.489, 0.8656, 0.4876, 0.8677, 0.4905, 0.8641, 0.4916, 0.7216, 0.4563, 0.7255, 0.4563, 0.7255, 0.4829, 0.7216, 0.4829, 0.8758, 0.5167, 0.8706, 0.5164, 0.8717, 0.5133, 0.8758, 0.5135, 0.8497, 0.4986, 0.8513, 0.4958, 0.8564, 0.497, 0.8552, 0.4992, 0.7856, 0.4051, 0.7908, 0.4051, 0.7908, 0.4317, 0.7856, 0.4317, 0.7908, 0.4051, 0.796, 0.4051, 0.796, 0.4317, 0.7908, 0.4317, 0.8537, 0.51, 0.8513, 0.5074, 0.8564, 0.5061, 0.8583, 0.5082, 0.8656, 0.4876, 0.8706, 0.4868, 0.8717, 0.4899, 0.8677, 0.4905, 0.6778, 0.4015, 0.6738, 0.4015, 0.6738, 0.3749, 0.6778, 0.3749, 0.8959, 0.4051, 0.9014, 0.4051, 0.9014, 0.4317, 0.8959, 0.4317, 0.8706, 0.5164, 0.8656, 0.5155, 0.8677, 0.5126, 0.8717, 0.5133, 0.8513, 0.4958, 0.8537, 0.4932, 0.8583, 0.4949, 0.8564, 0.497, 0.6928, 0.4015, 0.6882, 0.4015, 0.6882, 0.3749, 0.6928, 0.3749, 0.7806, 0.4051, 0.7856, 0.4051, 0.7856, 0.4317, 0.7806, 0.4317, 0.8513, 0.5074, 0.8497, 0.5045, 0.8552, 0.5039, 0.8564, 0.5061, 0.8706, 0.4868, 0.8758, 0.4865, 0.8758, 0.4896, 0.8717, 0.4899, 0.8055, 0.4051, 0.8096, 0.4051, 0.8096, 0.4317, 0.8055, 0.4317, 0.8656, 0.5155, 0.861, 0.5141, 0.8641, 0.5115, 0.8677, 0.5126, 0.8537, 0.4932, 0.857, 0.4909, 0.8609, 0.4931, 0.8583, 0.4949, 0.6978, 0.4015, 0.6928, 0.4015, 0.6928, 0.3749, 0.6978, 0.3749, 0.8338, 0.4619, 0.8298, 0.4619, 0.8298, 0.4353, 0.8338, 0.4353, 0.8497, 0.5045, 0.8492, 0.5016, 0.8548, 0.5016, 0.8552, 0.5039, 0.8758, 0.4865, 0.881, 0.4868, 0.8799, 0.4899, 0.8758, 0.4896, 0.776, 0.4051, 0.7806, 0.4051, 0.7806, 0.4317, 0.776, 0.4317, 0.861, 0.5141, 0.857, 0.5123, 0.8609, 0.51, 0.8641, 0.5115, 0.7456, 0.4878, 0.749, 0.4891, 0.7519, 0.4908, 0.7542, 0.4927, 0.7558, 0.4949, 0.7566, 0.4972, 0.7566, 0.4995, 0.7558, 0.5018, 0.7542, 0.504, 0.7519, 0.5059, 0.749, 0.5076, 0.7456, 0.5089, 0.7418, 0.5098, 0.7377, 0.5103, 0.7336, 0.5103, 0.7296, 0.5098, 0.7258, 0.5089, 0.7223, 0.5076, 0.7194, 0.5059, 0.7171, 0.504, 0.7156, 0.5018, 0.7148, 0.4995, 0.7148, 0.4972, 0.7156, 0.4949, 0.7171, 0.4927, 0.7194, 0.4908, 0.7223, 0.4891, 0.7258, 0.4878, 0.7296, 0.4869, 0.7336, 0.4865, 0.7377, 0.4865, 0.7418, 0.4869, 0.8298, 0.4619, 0.8338, 0.4619, 0.8338, 0.4829, 0.8298, 0.4829, 0.7445, 0.4563, 0.7413, 0.4563, 0.7413, 0.4353, 0.7445, 0.4353, 0.8338, 0.4619, 0.8379, 0.4619, 0.8379, 0.4829, 0.8338, 0.4829, 0.7413, 0.4563, 0.7377, 0.4563, 0.7377, 0.4353, 0.7413, 0.4353, 0.8379, 0.4619, 0.842, 0.4619, 0.842, 0.4829, 0.8379, 0.4829, 0.7377, 0.4563, 0.7337, 0.4563, 0.7337, 0.4353, 0.7377, 0.4353, 0.842, 0.4619, 0.8459, 0.4619, 0.8459, 0.4829, 0.842, 0.4829, 0.7337, 0.4563, 0.7296, 0.4563, 0.7296, 0.4353, 0.7337, 0.4353, 0.8459, 0.4619, 0.8495, 0.4619, 0.8495, 0.4829, 0.8459, 0.4829, 0.7296, 0.4563, 0.7255, 0.4563, 0.7255, 0.4353, 0.7296, 0.4353, 0.8495, 0.4619, 0.8527, 0.4619, 0.8527, 0.4829, 0.8495, 0.4829, 0.7255, 0.4563, 0.7216, 0.4563, 0.7216, 0.4353, 0.7255, 0.4353, 0.626, 0.5238, 0.6229, 0.5238, 0.6229, 0.5028, 0.626, 0.5028, 0.7216, 0.4563, 0.7179, 0.4563, 0.7179, 0.4353, 0.7216, 0.4353, 0.6229, 0.5238, 0.6192, 0.5238, 0.6192, 0.5028, 0.6229, 0.5028, 0.7657, 0.4563, 0.7616, 0.4563, 0.7616, 0.4353, 0.7657, 0.4353, 0.7179, 0.4563, 0.7148, 0.4563, 0.7148, 0.4353, 0.7179, 0.4353, 0.6192, 0.5238, 0.6153, 0.5238, 0.6153, 0.5028, 0.6192, 0.5028, 0.7616, 0.4563, 0.7577, 0.4563, 0.7577, 0.4353, 0.7616, 0.4353, 0.7806, 0.4563, 0.7774, 0.4563, 0.7774, 0.4353, 0.7806, 0.4353, 0.6153, 0.5238, 0.6112, 0.5238, 0.6112, 0.5028, 0.6153, 0.5028, 0.7577, 0.4563, 0.754, 0.4563, 0.754, 0.4353, 0.7577, 0.4353, 0.7774, 0.4563, 0.7737, 0.4563, 0.7737, 0.4353, 0.7774, 0.4353, 0.6112, 0.5238, 0.6071, 0.5238, 0.6071, 0.5028, 0.6112, 0.5028, 0.754, 0.4563, 0.7508, 0.4563, 0.7508, 0.4353, 0.754, 0.4353, 0.7737, 0.4563, 0.7698, 0.4563, 0.7698, 0.4353, 0.7737, 0.4353, 0.6071, 0.5238, 0.6031, 0.5238, 0.6031, 0.5028, 0.6071, 0.5028, 0.823, 0.4619, 0.8262, 0.4619, 0.8262, 0.4829, 0.823, 0.4829, 0.7698, 0.4563, 0.7657, 0.4563, 0.7657, 0.4353, 0.7698, 0.4353, 0.6031, 0.5238, 0.5995, 0.5238, 0.5995, 0.5028, 0.6031, 0.5028, 0.8262, 0.4619, 0.8298, 0.4619, 0.8298, 0.4829, 0.8262, 0.4829, 0.8918, 0.5097, 0.8894, 0.5071, 0.8945, 0.5059, 0.8964, 0.5079, 0.9087, 0.5161, 0.9037, 0.5152, 0.9058, 0.5123, 0.9098, 0.513, 0.8918, 0.4929, 0.8951, 0.4906, 0.899, 0.4928, 0.8964, 0.4946, 0.8894, 0.5071, 0.8878, 0.5042, 0.8933, 0.5036, 0.8945, 0.5059, 0.9037, 0.5152, 0.8991, 0.5138, 0.9022, 0.5112, 0.9058, 0.5123, 0.8951, 0.4906, 0.8991, 0.4887, 0.9022, 0.4914, 0.899, 0.4928, 0.8873, 0.5013, 0.8878, 0.4983, 0.8933, 0.499, 0.8929, 0.5013, 0.8878, 0.5042, 0.8873, 0.5013, 0.8929, 0.5013, 0.8933, 0.5036, 0.8991, 0.5138, 0.8951, 0.512, 0.899, 0.5097, 0.9022, 0.5112, 0.8991, 0.4887, 0.9037, 0.4873, 0.9058, 0.4902, 0.9022, 0.4914, 0.8878, 0.4983, 0.8894, 0.4955, 0.8945, 0.4967, 0.8933, 0.499, 0.8951, 0.512, 0.8918, 0.5097, 0.8964, 0.5079, 0.899, 0.5097, 0.9037, 0.4873, 0.9087, 0.4865, 0.9098, 0.4896, 0.9058, 0.4902, 0.8894, 0.4955, 0.8918, 0.4929, 0.8964, 0.4946, 0.8945, 0.4967, 0.7148, 0.4563, 0.7179, 0.4563, 0.7179, 0.4829, 0.7148, 0.4829, 0.6738, 0.4015, 0.6692, 0.4015, 0.6692, 0.3749, 0.6738, 0.3749, 0.8959, 0.3749, 0.9014, 0.3749, 0.9014, 0.4015, 0.8959, 0.4015, 0.7577, 0.4563, 0.7616, 0.4563, 0.7616, 0.4829, 0.7577, 0.4829, 0.7774, 0.4563, 0.7806, 0.4563, 0.7806, 0.4829, 0.7774, 0.4829, 0.796, 0.4051, 0.8009, 0.4051, 0.8009, 0.4317, 0.796, 0.4317, 0.754, 0.4563, 0.7577, 0.4563, 0.7577, 0.4829, 0.754, 0.4829, 0.7737, 0.4563, 0.7774, 0.4563, 0.7774, 0.4829, 0.7737, 0.4829, 0.772, 0.4051, 0.776, 0.4051, 0.776, 0.4317, 0.772, 0.4317, 0.7508, 0.4563, 0.754, 0.4563, 0.754, 0.4829, 0.7508, 0.4829, 0.7698, 0.4563, 0.7737, 0.4563, 0.7737, 0.4829, 0.7698, 0.4829, 0.6692, 0.4015, 0.6642, 0.4015, 0.6642, 0.3749, 0.6692, 0.3749, 0.8262, 0.4619, 0.823, 0.4619, 0.823, 0.4353, 0.8262, 0.4353, 0.7657, 0.4563, 0.7698, 0.4563, 0.7698, 0.4829, 0.7657, 0.4829, 0.8009, 0.4051, 0.8055, 0.4051, 0.8055, 0.4317, 0.8009, 0.4317, 0.8298, 0.4619, 0.8262, 0.4619, 0.8262, 0.4353, 0.8298, 0.4353, 0.003186, 0.001812, 0.04663, 0.1995, 0.04663, 0.8005, 0.003186, 0.9982, 0.003186, 0.9982, 0.04663, 0.8005, 0.1788, 0.8005, 0.2222, 0.9982, 0.2222, 0.9982, 0.1788, 0.8005, 0.1788, 0.1995, 0.2222, 0.001812, 0.2222, 0.001812, 0.1788, 0.1995, 0.04663, 0.1995, 0.003186, 0.001812, 0.2286, 0.001812, 0.4476, 0.001812, 0.4476, 0.9982, 0.2286, 0.9982, 0.9238, 0.03918, 0.9886, 0.03918, 0.9886, 0.3339, 0.9238, 0.3339, 0.1788, 0.1995, 0.1788, 0.8005, 0.1591, 0.7112, 0.1533, 0.6474, 0.1533, 0.3526, 0.1591, 0.2888, 0.59, 0.5025, 0.5252, 0.5025, 0.5252, 0.3749, 0.59, 0.3749, 0.5188, 0.5025, 0.454, 0.5025, 0.454, 0.3749, 0.5188, 0.3749, 0.454, 0.3339, 0.454, 0.03918, 0.6784, 0.03918, 0.6784, 0.3339, 0.04663, 0.8005, 0.04663, 0.1995, 0.06628, 0.2888, 0.07209, 0.3526, 0.07209, 0.6474, 0.06628, 0.7112, 0.04663, 0.1995, 0.1788, 0.1995, 0.1591, 0.2888, 0.1451, 0.3153, 0.08031, 0.3153, 0.06628, 0.2888, 0.1788, 0.8005, 0.04663, 0.8005, 0.06628, 0.7112, 0.08031, 0.6847, 0.1451, 0.6847, 0.1591, 0.7112, 0.08031, 0.3153, 0.07209, 0.3526, 0.06628, 0.2888, 0.07209, 0.6474, 0.08031, 0.6847, 0.06628, 0.7112, 0.1451, 0.6847, 0.1533, 0.6474, 0.1591, 0.7112, 0.1533, 0.3526, 0.1451, 0.3153, 0.1591, 0.2888, 0.9968, 0.3339, 0.9886, 0.3713, 0.9886, 0.3339, 0.9968, 0.03918, 0.9886, 0.03918, 0.9886, 0.001812, 0.9238, 0.001812, 0.9238, 0.03918, 0.9156, 0.03918, 0.9156, 0.3339, 0.9238, 0.3339, 0.9238, 0.3713, 0.9886, 0.3339, 0.9886, 0.03918, 0.9968, 0.03918, 0.9968, 0.3339, 0.9886, 0.03918, 0.9238, 0.03918, 0.9238, 0.001812, 0.9886, 0.001812, 0.9238, 0.03918, 0.9238, 0.3339, 0.9156, 0.3339, 0.9156, 0.03918, 0.9238, 0.3339, 0.9886, 0.3339, 0.9886, 0.3713, 0.9238, 0.3713, 0.454, 0.001812, 0.6784, 0.001812, 0.6784, 0.03918, 0.454, 0.03918, 0.6784, 0.3713, 0.454, 0.3713, 0.454, 0.3339, 0.6784, 0.3339, 0.9092, 0.3713, 0.6848, 0.3713, 0.6848, 0.3339, 0.9092, 0.3339, 0.6848, 0.001812, 0.9092, 0.001812, 0.9092, 0.03918, 0.6848, 0.03918, 0.9092, 0.03918, 0.9092, 0.3339, 0.6848, 0.3339, 0.6848, 0.03918])
me_cylinder_002.materials.append(mat_material_001)
me_cylinder_002.use_remesh_preserve_volume = False
me_cylinder_002.use_remesh_preserve_attributes = False
me_cylinder_002.use_mirror_vertex_groups = False
me_cylinder_002.use_paint_bone_selection = False
me_cylinder_002.use_paint_mask = True
me_cylinder_002.update()

# ---- objects
ob_bottom_light__blue = bpy.data.objects.new('bottom light (blue)', me_cylinder_002)

# ---- transforms, parenting, visibility, modifiers, constraints
ob_bottom_light__blue.location = (0.0, -0.1293, -0.1)
ob_bottom_light__blue.rotation_euler = (1.571, 0.0, 3.142)
ob_bottom_light__blue.scale = (0.08, 0.08, 0.01)
ob_bottom_light__blue.lineart.crease_threshold = 0.0

# ---- collection membership
col_collection_1.objects.link(ob_bottom_light__blue)

# ---- scene / render settings (as saved in the file)
scene.frame_start = 1; scene.frame_end = 250; scene.frame_set(1)
scene.render.engine = 'BLENDER_EEVEE_NEXT'
scene.render.resolution_percentage = 50
scene.render.dither_intensity = 0.0
scene.cycles.use_denoising = False
scene.cycles.samples = 128
scene.cycles.sampling_pattern = 'TABULATED_SOBOL'
scene.cycles.use_adaptive_sampling = False
scene.cycles.use_light_tree = False
scene.cycles.blur_glossy = 0.0
scene.cycles.sample_clamp_indirect = 0.0
scene.view_settings.view_transform = 'Standard'
bpy.context.view_layer.update()

# ---- added for rendering (the .blend has no active camera and no usable light): camera, sun
cam_auto = bpy.data.cameras.new('AutoCamera')
cam_auto.lens = 50.0
cam_auto.sensor_width = 36.0
cam_auto.clip_end = 1000.0
ob_auto_camera = bpy.data.objects.new('AutoCamera', cam_auto)
scene.collection.objects.link(ob_auto_camera)
ob_auto_camera.location = (3.89656, -3.43901, 2.67184)
ob_auto_camera.rotation_euler = (1.09748, -7.21219e-08, 0.694738)
scene.camera = ob_auto_camera
light_auto_sun = bpy.data.lights.new('AutoSun', 'SUN')
light_auto_sun.energy = 3.0
light_auto_sun.angle = 0.0523599
ob_auto_sun = bpy.data.objects.new('AutoSun', light_auto_sun)
scene.collection.objects.link(ob_auto_sun)
ob_auto_sun.rotation_euler = (0.872665, 0.174533, 0.523599)
bpy.context.view_layer.update()
